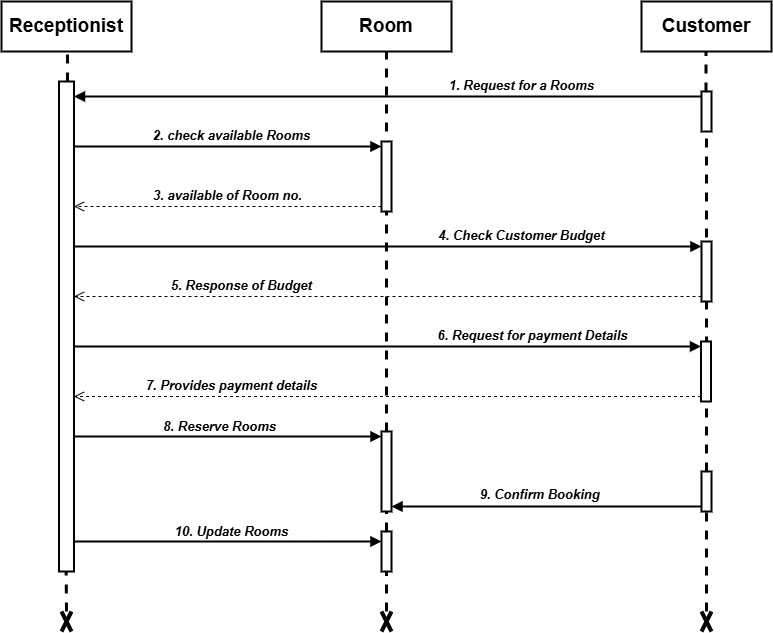

The diagram above was exported from draw.io. Its source (the exported page's mxGraphModel, read from the mxfile embedded in the PNG):
<mxGraphModel dx="989" dy="510" grid="1" gridSize="10" guides="1" tooltips="1" connect="1" arrows="1" fold="1" page="1" pageScale="1" pageWidth="850" pageHeight="1100" math="0" shadow="0">
  <root>
    <mxCell id="0" />
    <mxCell id="1" parent="0" />
    <mxCell id="12x1IhcjMj9tOoiq9NJX-1" value="&lt;b style=&quot;font-size: 19px; text-wrap-mode: nowrap;&quot;&gt;Receptionist&lt;/b&gt;" style="rounded=0;whiteSpace=wrap;html=1;strokeWidth=2;" vertex="1" parent="1">
      <mxGeometry x="40" y="110" width="130" height="50" as="geometry" />
    </mxCell>
    <mxCell id="12x1IhcjMj9tOoiq9NJX-2" value="&lt;b style=&quot;font-size: 19px; text-wrap-mode: nowrap;&quot;&gt;Room&lt;/b&gt;" style="rounded=0;whiteSpace=wrap;html=1;strokeWidth=2;" vertex="1" parent="1">
      <mxGeometry x="360" y="110" width="130" height="50" as="geometry" />
    </mxCell>
    <mxCell id="12x1IhcjMj9tOoiq9NJX-3" value="&lt;b style=&quot;font-size: 19px; text-wrap-mode: nowrap;&quot;&gt;Customer&lt;/b&gt;" style="rounded=0;whiteSpace=wrap;html=1;strokeWidth=2;" vertex="1" parent="1">
      <mxGeometry x="680" y="110" width="130" height="50" as="geometry" />
    </mxCell>
    <mxCell id="12x1IhcjMj9tOoiq9NJX-5" value="" style="html=1;points=[[0,0,0,0,5],[0,1,0,0,-5],[1,0,0,0,5],[1,1,0,0,-5]];perimeter=orthogonalPerimeter;outlineConnect=0;targetShapes=umlLifeline;portConstraint=eastwest;newEdgeStyle={&quot;curved&quot;:0,&quot;rounded&quot;:0};strokeWidth=2;" vertex="1" parent="1">
      <mxGeometry x="97.5" y="190" width="15" height="490" as="geometry" />
    </mxCell>
    <mxCell id="12x1IhcjMj9tOoiq9NJX-10" value="" style="endArrow=none;dashed=1;html=1;rounded=0;entryX=0.508;entryY=1;entryDx=0;entryDy=0;strokeWidth=3;entryPerimeter=0;" edge="1" parent="1" target="12x1IhcjMj9tOoiq9NJX-1">
      <mxGeometry width="50" height="50" relative="1" as="geometry">
        <mxPoint x="106" y="190" as="sourcePoint" />
        <mxPoint x="180" y="170" as="targetPoint" />
      </mxGeometry>
    </mxCell>
    <mxCell id="12x1IhcjMj9tOoiq9NJX-11" value="" style="endArrow=none;dashed=1;html=1;rounded=0;entryX=0.5;entryY=1;entryDx=0;entryDy=0;strokeWidth=3;" edge="1" parent="1" target="12x1IhcjMj9tOoiq9NJX-2">
      <mxGeometry width="50" height="50" relative="1" as="geometry">
        <mxPoint x="425" y="240" as="sourcePoint" />
        <mxPoint x="450" y="290" as="targetPoint" />
      </mxGeometry>
    </mxCell>
    <mxCell id="12x1IhcjMj9tOoiq9NJX-12" value="" style="endArrow=none;dashed=1;html=1;rounded=0;entryX=0.5;entryY=1;entryDx=0;entryDy=0;strokeWidth=3;" edge="1" parent="1">
      <mxGeometry width="50" height="50" relative="1" as="geometry">
        <mxPoint x="744.5" y="200" as="sourcePoint" />
        <mxPoint x="744.5" y="160" as="targetPoint" />
      </mxGeometry>
    </mxCell>
    <mxCell id="12x1IhcjMj9tOoiq9NJX-15" value="" style="endArrow=none;dashed=1;html=1;rounded=0;entryX=0.5;entryY=1;entryDx=0;entryDy=0;strokeWidth=3;" edge="1" parent="1" source="12x1IhcjMj9tOoiq9NJX-40">
      <mxGeometry width="50" height="50" relative="1" as="geometry">
        <mxPoint x="744.5" y="640" as="sourcePoint" />
        <mxPoint x="745" y="240" as="targetPoint" />
      </mxGeometry>
    </mxCell>
    <mxCell id="12x1IhcjMj9tOoiq9NJX-16" value="" style="html=1;points=[[0,0,0,0,5],[0,1,0,0,-5],[1,0,0,0,5],[1,1,0,0,-5]];perimeter=orthogonalPerimeter;outlineConnect=0;targetShapes=umlLifeline;portConstraint=eastwest;newEdgeStyle={&quot;curved&quot;:0,&quot;rounded&quot;:0};strokeWidth=2;" vertex="1" parent="1">
      <mxGeometry x="740" y="200" width="10" height="40" as="geometry" />
    </mxCell>
    <mxCell id="12x1IhcjMj9tOoiq9NJX-17" value="&lt;i style=&quot;font-size: 13px;&quot;&gt;&lt;b&gt;1. Request for a Rooms&lt;/b&gt;&lt;/i&gt;" style="html=1;verticalAlign=bottom;endArrow=block;curved=0;rounded=0;exitX=0;exitY=0;exitDx=0;exitDy=5;exitPerimeter=0;strokeWidth=2;" edge="1" target="12x1IhcjMj9tOoiq9NJX-5" parent="1" source="12x1IhcjMj9tOoiq9NJX-16">
      <mxGeometry x="-0.4263" relative="1" as="geometry">
        <mxPoint x="310" y="275" as="sourcePoint" />
        <mxPoint as="offset" />
      </mxGeometry>
    </mxCell>
    <mxCell id="12x1IhcjMj9tOoiq9NJX-20" value="" style="endArrow=none;dashed=1;html=1;rounded=0;entryX=0.5;entryY=1;entryDx=0;entryDy=0;strokeWidth=3;" edge="1" parent="1" source="12x1IhcjMj9tOoiq9NJX-35">
      <mxGeometry width="50" height="50" relative="1" as="geometry">
        <mxPoint x="425" y="640" as="sourcePoint" />
        <mxPoint x="425" y="280" as="targetPoint" />
      </mxGeometry>
    </mxCell>
    <mxCell id="12x1IhcjMj9tOoiq9NJX-24" value="" style="html=1;points=[[0,0,0,0,5],[0,1,0,0,-5],[1,0,0,0,5],[1,1,0,0,-5]];perimeter=orthogonalPerimeter;outlineConnect=0;targetShapes=umlLifeline;portConstraint=eastwest;newEdgeStyle={&quot;curved&quot;:0,&quot;rounded&quot;:0};strokeWidth=2;" vertex="1" parent="1">
      <mxGeometry x="420" y="250" width="10" height="70" as="geometry" />
    </mxCell>
    <mxCell id="12x1IhcjMj9tOoiq9NJX-25" value="&lt;font style=&quot;&quot;&gt;&lt;i style=&quot;&quot;&gt;&lt;b style=&quot;font-size: 13px;&quot;&gt;2. check &lt;/b&gt;&lt;span style=&quot;font-size: 13px;&quot;&gt;&lt;b&gt;available&lt;/b&gt;&lt;/span&gt;&lt;b style=&quot;font-size: 13px;&quot;&gt;&amp;nbsp;Rooms&lt;/b&gt;&lt;/i&gt;&lt;/font&gt;" style="html=1;verticalAlign=bottom;endArrow=block;curved=0;rounded=0;entryX=0;entryY=0;entryDx=0;entryDy=5;strokeWidth=2;" edge="1" target="12x1IhcjMj9tOoiq9NJX-24" parent="1" source="12x1IhcjMj9tOoiq9NJX-5">
      <mxGeometry x="0.0244" relative="1" as="geometry">
        <mxPoint x="310" y="275" as="sourcePoint" />
        <mxPoint as="offset" />
      </mxGeometry>
    </mxCell>
    <mxCell id="12x1IhcjMj9tOoiq9NJX-26" value="&lt;font style=&quot;font-size: 13px;&quot;&gt;&lt;b&gt;&lt;i&gt;3. available of Room no.&lt;/i&gt;&lt;/b&gt;&lt;/font&gt;" style="html=1;verticalAlign=bottom;endArrow=open;dashed=1;endSize=8;curved=0;rounded=0;exitX=0;exitY=1;exitDx=0;exitDy=-5;strokeWidth=1;" edge="1" source="12x1IhcjMj9tOoiq9NJX-24" parent="1" target="12x1IhcjMj9tOoiq9NJX-5">
      <mxGeometry x="0.0016" relative="1" as="geometry">
        <mxPoint x="310" y="345" as="targetPoint" />
        <mxPoint as="offset" />
      </mxGeometry>
    </mxCell>
    <mxCell id="12x1IhcjMj9tOoiq9NJX-27" value="" style="html=1;points=[[0,0,0,0,5],[0,1,0,0,-5],[1,0,0,0,5],[1,1,0,0,-5]];perimeter=orthogonalPerimeter;outlineConnect=0;targetShapes=umlLifeline;portConstraint=eastwest;newEdgeStyle={&quot;curved&quot;:0,&quot;rounded&quot;:0};strokeWidth=2;" vertex="1" parent="1">
      <mxGeometry x="740" y="350" width="10" height="60" as="geometry" />
    </mxCell>
    <mxCell id="12x1IhcjMj9tOoiq9NJX-28" value="&lt;font style=&quot;font-size: 13px;&quot;&gt;&lt;i&gt;&lt;b&gt;4. Check Customer Budget&lt;/b&gt;&lt;/i&gt;&lt;/font&gt;" style="html=1;verticalAlign=bottom;endArrow=block;curved=0;rounded=0;entryX=0;entryY=0;entryDx=0;entryDy=5;strokeWidth=2;" edge="1" target="12x1IhcjMj9tOoiq9NJX-27" parent="1" source="12x1IhcjMj9tOoiq9NJX-5">
      <mxGeometry x="0.4263" relative="1" as="geometry">
        <mxPoint x="670" y="345" as="sourcePoint" />
        <mxPoint as="offset" />
      </mxGeometry>
    </mxCell>
    <mxCell id="12x1IhcjMj9tOoiq9NJX-29" value="&lt;font style=&quot;font-size: 13px;&quot;&gt;&lt;i&gt;&lt;b&gt;5. Response of Budget&lt;/b&gt;&lt;/i&gt;&lt;/font&gt;" style="html=1;verticalAlign=bottom;endArrow=open;dashed=1;endSize=8;curved=0;rounded=0;exitX=0;exitY=1;exitDx=0;exitDy=-5;" edge="1" source="12x1IhcjMj9tOoiq9NJX-27" parent="1" target="12x1IhcjMj9tOoiq9NJX-5">
      <mxGeometry x="0.4661" relative="1" as="geometry">
        <mxPoint x="670" y="415" as="targetPoint" />
        <mxPoint as="offset" />
      </mxGeometry>
    </mxCell>
    <mxCell id="12x1IhcjMj9tOoiq9NJX-32" value="" style="html=1;points=[[0,0,0,0,5],[0,1,0,0,-5],[1,0,0,0,5],[1,1,0,0,-5]];perimeter=orthogonalPerimeter;outlineConnect=0;targetShapes=umlLifeline;portConstraint=eastwest;newEdgeStyle={&quot;curved&quot;:0,&quot;rounded&quot;:0};strokeWidth=2;" vertex="1" parent="1">
      <mxGeometry x="739.5" y="450" width="10" height="60" as="geometry" />
    </mxCell>
    <mxCell id="12x1IhcjMj9tOoiq9NJX-33" value="&lt;font style=&quot;font-size: 13px;&quot;&gt;&lt;i&gt;&lt;b&gt;6. Request for payment Details&lt;/b&gt;&lt;/i&gt;&lt;/font&gt;" style="html=1;verticalAlign=bottom;endArrow=block;curved=0;rounded=0;entryX=0;entryY=0;entryDx=0;entryDy=5;strokeWidth=2;" edge="1" parent="1" target="12x1IhcjMj9tOoiq9NJX-32">
      <mxGeometry x="0.4593" relative="1" as="geometry">
        <mxPoint x="112.5" y="455" as="sourcePoint" />
        <mxPoint x="1" as="offset" />
      </mxGeometry>
    </mxCell>
    <mxCell id="12x1IhcjMj9tOoiq9NJX-34" value="&lt;i style=&quot;font-size: 13px;&quot;&gt;&lt;b&gt;7. Provides payment details&lt;/b&gt;&lt;/i&gt;" style="html=1;verticalAlign=bottom;endArrow=open;dashed=1;endSize=8;curved=0;rounded=0;exitX=0;exitY=1;exitDx=0;exitDy=-5;" edge="1" parent="1" source="12x1IhcjMj9tOoiq9NJX-32">
      <mxGeometry x="0.4976" relative="1" as="geometry">
        <mxPoint x="112.5" y="505" as="targetPoint" />
        <mxPoint as="offset" />
      </mxGeometry>
    </mxCell>
    <mxCell id="12x1IhcjMj9tOoiq9NJX-37" value="" style="endArrow=none;dashed=1;html=1;rounded=0;entryX=0.5;entryY=1;entryDx=0;entryDy=0;strokeWidth=3;" edge="1" parent="1" source="12x1IhcjMj9tOoiq9NJX-46" target="12x1IhcjMj9tOoiq9NJX-35">
      <mxGeometry width="50" height="50" relative="1" as="geometry">
        <mxPoint x="425" y="720" as="sourcePoint" />
        <mxPoint x="425" y="280" as="targetPoint" />
      </mxGeometry>
    </mxCell>
    <mxCell id="12x1IhcjMj9tOoiq9NJX-35" value="" style="html=1;points=[[0,0,0,0,5],[0,1,0,0,-5],[1,0,0,0,5],[1,1,0,0,-5]];perimeter=orthogonalPerimeter;outlineConnect=0;targetShapes=umlLifeline;portConstraint=eastwest;newEdgeStyle={&quot;curved&quot;:0,&quot;rounded&quot;:0};strokeWidth=2;" vertex="1" parent="1">
      <mxGeometry x="420" y="540" width="10" height="80" as="geometry" />
    </mxCell>
    <mxCell id="12x1IhcjMj9tOoiq9NJX-38" value="" style="html=1;verticalAlign=bottom;endArrow=block;curved=0;rounded=0;strokeWidth=2;entryX=0;entryY=0;entryDx=0;entryDy=5;entryPerimeter=0;" edge="1" parent="1" source="12x1IhcjMj9tOoiq9NJX-5" target="12x1IhcjMj9tOoiq9NJX-35">
      <mxGeometry x="0.0291" relative="1" as="geometry">
        <mxPoint x="120" y="549" as="sourcePoint" />
        <mxPoint as="offset" />
        <mxPoint x="740" y="550" as="targetPoint" />
      </mxGeometry>
    </mxCell>
    <mxCell id="12x1IhcjMj9tOoiq9NJX-39" value="&lt;font style=&quot;font-size: 13px;&quot;&gt;&lt;i style=&quot;&quot;&gt;&lt;b style=&quot;&quot;&gt;8. Reserve Rooms&amp;nbsp;&lt;/b&gt;&lt;/i&gt;&lt;/font&gt;" style="text;html=1;align=center;verticalAlign=middle;resizable=0;points=[];autosize=1;strokeColor=none;fillColor=none;" vertex="1" parent="1">
      <mxGeometry x="190" y="520" width="140" height="30" as="geometry" />
    </mxCell>
    <mxCell id="12x1IhcjMj9tOoiq9NJX-45" value="" style="endArrow=none;dashed=1;html=1;rounded=0;entryX=0.5;entryY=1;entryDx=0;entryDy=0;strokeWidth=3;" edge="1" parent="1" target="12x1IhcjMj9tOoiq9NJX-40">
      <mxGeometry width="50" height="50" relative="1" as="geometry">
        <mxPoint x="745" y="720" as="sourcePoint" />
        <mxPoint x="745" y="240" as="targetPoint" />
      </mxGeometry>
    </mxCell>
    <mxCell id="12x1IhcjMj9tOoiq9NJX-40" value="" style="html=1;points=[[0,0,0,0,5],[0,1,0,0,-5],[1,0,0,0,5],[1,1,0,0,-5]];perimeter=orthogonalPerimeter;outlineConnect=0;targetShapes=umlLifeline;portConstraint=eastwest;newEdgeStyle={&quot;curved&quot;:0,&quot;rounded&quot;:0};strokeWidth=2;" vertex="1" parent="1">
      <mxGeometry x="740" y="580" width="10" height="40" as="geometry" />
    </mxCell>
    <mxCell id="12x1IhcjMj9tOoiq9NJX-47" value="" style="html=1;verticalAlign=bottom;endArrow=block;curved=0;rounded=0;strokeWidth=2;" edge="1" parent="1">
      <mxGeometry x="0.0291" relative="1" as="geometry">
        <mxPoint x="112" y="650" as="sourcePoint" />
        <mxPoint as="offset" />
        <mxPoint x="420" y="650" as="targetPoint" />
      </mxGeometry>
    </mxCell>
    <mxCell id="12x1IhcjMj9tOoiq9NJX-48" value="&lt;font style=&quot;font-size: 13px;&quot;&gt;&lt;i&gt;&lt;b&gt;10. Update Rooms&lt;/b&gt;&lt;/i&gt;&lt;/font&gt;" style="edgeLabel;html=1;align=center;verticalAlign=middle;resizable=0;points=[];" vertex="1" connectable="0" parent="12x1IhcjMj9tOoiq9NJX-47">
      <mxGeometry x="0.0996" relative="1" as="geometry">
        <mxPoint x="-12" y="-10" as="offset" />
      </mxGeometry>
    </mxCell>
    <mxCell id="12x1IhcjMj9tOoiq9NJX-49" value="" style="endArrow=none;dashed=1;html=1;rounded=0;entryX=0.5;entryY=1;entryDx=0;entryDy=0;strokeWidth=3;" edge="1" parent="1">
      <mxGeometry width="50" height="50" relative="1" as="geometry">
        <mxPoint x="105" y="720" as="sourcePoint" />
        <mxPoint x="104.66000000000003" y="680" as="targetPoint" />
      </mxGeometry>
    </mxCell>
    <mxCell id="12x1IhcjMj9tOoiq9NJX-50" value="" style="endArrow=none;dashed=1;html=1;rounded=0;entryX=0.5;entryY=1;entryDx=0;entryDy=0;strokeWidth=3;" edge="1" parent="1" target="12x1IhcjMj9tOoiq9NJX-46">
      <mxGeometry width="50" height="50" relative="1" as="geometry">
        <mxPoint x="425" y="720" as="sourcePoint" />
        <mxPoint x="425" y="620" as="targetPoint" />
      </mxGeometry>
    </mxCell>
    <mxCell id="12x1IhcjMj9tOoiq9NJX-46" value="" style="html=1;points=[[0,0,0,0,5],[0,1,0,0,-5],[1,0,0,0,5],[1,1,0,0,-5]];perimeter=orthogonalPerimeter;outlineConnect=0;targetShapes=umlLifeline;portConstraint=eastwest;newEdgeStyle={&quot;curved&quot;:0,&quot;rounded&quot;:0};strokeWidth=2;" vertex="1" parent="1">
      <mxGeometry x="420" y="640" width="10" height="40" as="geometry" />
    </mxCell>
    <mxCell id="12x1IhcjMj9tOoiq9NJX-51" value="" style="shape=umlDestroy;whiteSpace=wrap;html=1;strokeWidth=4;targetShapes=umlLifeline;" vertex="1" parent="1">
      <mxGeometry x="100" y="720" width="10" height="20" as="geometry" />
    </mxCell>
    <mxCell id="12x1IhcjMj9tOoiq9NJX-52" value="" style="shape=umlDestroy;whiteSpace=wrap;html=1;strokeWidth=4;targetShapes=umlLifeline;" vertex="1" parent="1">
      <mxGeometry x="420" y="720" width="10" height="20" as="geometry" />
    </mxCell>
    <mxCell id="12x1IhcjMj9tOoiq9NJX-53" value="" style="shape=umlDestroy;whiteSpace=wrap;html=1;strokeWidth=4;targetShapes=umlLifeline;" vertex="1" parent="1">
      <mxGeometry x="740" y="720" width="10" height="20" as="geometry" />
    </mxCell>
    <mxCell id="12x1IhcjMj9tOoiq9NJX-54" value="" style="html=1;verticalAlign=bottom;endArrow=block;curved=0;rounded=0;strokeWidth=2;exitX=0;exitY=1;exitDx=0;exitDy=-5;exitPerimeter=0;entryX=1;entryY=1;entryDx=0;entryDy=-5;entryPerimeter=0;" edge="1" parent="1" source="12x1IhcjMj9tOoiq9NJX-40" target="12x1IhcjMj9tOoiq9NJX-35">
      <mxGeometry x="0.0291" relative="1" as="geometry">
        <mxPoint x="430" y="610" as="sourcePoint" />
        <mxPoint as="offset" />
        <mxPoint x="410" y="620" as="targetPoint" />
      </mxGeometry>
    </mxCell>
    <mxCell id="12x1IhcjMj9tOoiq9NJX-55" value="&lt;span style=&quot;color: rgba(0, 0, 0, 0); font-family: monospace; font-size: 0px; text-align: start; background-color: rgb(251, 251, 251);&quot;&gt;%3CmxGraphModel%3E%3Croot%3E%3CmxCell%20id%3D%220%22%2F%3E%3CmxCell%20id%3D%221%22%20parent%3D%220%22%2F%3E%3CmxCell%20id%3D%222%22%20value%3D%22%22%20style%3D%22html%3D1%3BverticalAlign%3Dbottom%3BendArrow%3Dblock%3Bcurved%3D0%3Brounded%3D0%3BstrokeWidth%3D2%3B%22%20edge%3D%221%22%20parent%3D%221%22%3E%3CmxGeometry%20x%3D%220.0291%22%20relative%3D%221%22%20as%3D%22geometry%22%3E%3CmxPoint%20x%3D%22112%22%20y%3D%22650%22%20as%3D%22sourcePoint%22%2F%3E%3CmxPoint%20as%3D%22offset%22%2F%3E%3CmxPoint%20x%3D%22420%22%20y%3D%22650%22%20as%3D%22targetPoint%22%2F%3E%3C%2FmxGeometry%3E%3C%2FmxCell%3E%3CmxCell%20id%3D%223%22%20value%3D%22%26lt%3Bfont%20style%3D%26quot%3Bfont-size%3A%2013px%3B%26quot%3B%26gt%3B%26lt%3Bi%26gt%3B%26lt%3Bb%26gt%3B10.%20Update%20Rooms%26lt%3B%2Fb%26gt%3B%26lt%3B%2Fi%26gt%3B%26lt%3B%2Ffont%26gt%3B%22%20style%3D%22edgeLabel%3Bhtml%3D1%3Balign%3Dcenter%3BverticalAlign%3Dmiddle%3Bresizable%3D0%3Bpoints%3D%5B%5D%3B%22%20vertex%3D%221%22%20connectable%3D%220%22%20parent%3D%222%22%3E%3CmxGeometry%20x%3D%220.0996%22%20relative%3D%221%22%20as%3D%22geometry%22%3E%3CmxPoint%20x%3D%22-12%22%20y%3D%22-10%22%20as%3D%22offset%22%2F%3E%3C%2FmxGeometry%3E%3C%2FmxCell%3E%3C%2Froot%3E%3C%2FmxGraphModel%3E&lt;/span&gt;&lt;span style=&quot;color: rgba(0, 0, 0, 0); font-family: monospace; font-size: 0px; text-align: start; background-color: rgb(251, 251, 251);&quot;&gt;%3CmxGraphModel%3E%3Croot%3E%3CmxCell%20id%3D%220%22%2F%3E%3CmxCell%20id%3D%221%22%20parent%3D%220%22%2F%3E%3CmxCell%20id%3D%222%22%20value%3D%22%22%20style%3D%22html%3D1%3BverticalAlign%3Dbottom%3BendArrow%3Dblock%3Bcurved%3D0%3Brounded%3D0%3BstrokeWidth%3D2%3B%22%20edge%3D%221%22%20parent%3D%221%22%3E%3CmxGeometry%20x%3D%220.0291%22%20relative%3D%221%22%20as%3D%22geometry%22%3E%3CmxPoint%20x%3D%22112%22%20y%3D%22650%22%20as%3D%22sourcePoint%22%2F%3E%3CmxPoint%20as%3D%22offset%22%2F%3E%3CmxPoint%20x%3D%22420%22%20y%3D%22650%22%20as%3D%22targetPoint%22%2F%3E%3C%2FmxGeometry%3E%3C%2FmxCell%3E%3CmxCell%20id%3D%223%22%20value%3D%22%26lt%3Bfont%20style%3D%26quot%3Bfont-size%3A%2013px%3B%26quot%3B%26gt%3B%26lt%3Bi%26gt%3B%26lt%3Bb%26gt%3B10.%20Update%20Rooms%26lt%3B%2Fb%26gt%3B%26lt%3B%2Fi%26gt%3B%26lt%3B%2Ffont%26gt%3B%22%20style%3D%22edgeLabel%3Bhtml%3D1%3Balign%3Dcenter%3BverticalAlign%3Dmiddle%3Bresizable%3D0%3Bpoints%3D%5B%5D%3B%22%20vertex%3D%221%22%20connectable%3D%220%22%20parent%3D%222%22%3E%3CmxGeometry%20x%3D%220.0996%22%20relative%3D%221%22%20as%3D%22geometry%22%3E%3CmxPoint%20x%3D%22-12%22%20y%3D%22-10%22%20as%3D%22offset%22%2F%3E%3C%2FmxGeometry%3E%3C%2FmxCell%3E%3C%2Froot%3E%3C%2FmxGraphModel%3E9.&lt;/span&gt;" style="edgeLabel;html=1;align=center;verticalAlign=middle;resizable=0;points=[];" vertex="1" connectable="0" parent="12x1IhcjMj9tOoiq9NJX-54">
      <mxGeometry x="0.0996" relative="1" as="geometry">
        <mxPoint x="-12" y="-10" as="offset" />
      </mxGeometry>
    </mxCell>
    <mxCell id="12x1IhcjMj9tOoiq9NJX-56" value="&lt;font style=&quot;font-size: 13px;&quot;&gt;&lt;b style=&quot;&quot;&gt;&lt;i style=&quot;&quot;&gt;9. Confirm Booking&amp;nbsp;&lt;/i&gt;&lt;/b&gt;&lt;/font&gt;" style="text;html=1;align=center;verticalAlign=middle;resizable=0;points=[];autosize=1;strokeColor=none;fillColor=none;" vertex="1" parent="1">
      <mxGeometry x="505" y="588" width="150" height="30" as="geometry" />
    </mxCell>
  </root>
</mxGraphModel>